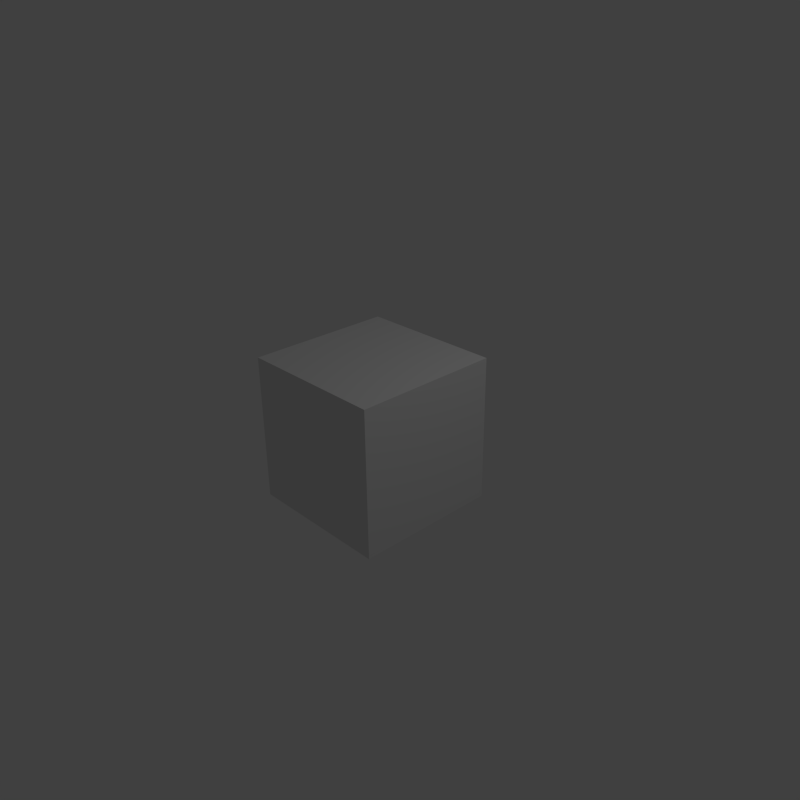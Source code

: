 # Source: fold_movie.blend  (saved by Blender 2.69.0; exported with 4.5.12 LTS)
import bpy
from mathutils import Matrix  # noqa: F401  (used for matrix-valued properties, if any)

bpy.ops.wm.read_factory_settings(use_empty=True)
scene = bpy.context.scene
scene.name = 'Scene'

# ---- collections
col_collection_1 = bpy.data.collections.new('Collection 1'); scene.collection.children.link(col_collection_1)

# ---- materials (node trees are filled in below, after node groups)
mat_material = bpy.data.materials.new('Material')
mat_material.alpha_threshold = 0.0
mat_material.use_transparent_shadow = False
mat_material.roughness = 0.5
mat_material.line_color = (0.0, 0.0, 0.0, 1.0)

# ---- material node trees

# ---- world
world_world = bpy.data.worlds.new('World'); scene.world = world_world
world_world.color = (0.05088, 0.05088, 0.05088)
world_world.use_sun_shadow = False
world_world.sun_shadow_jitter_overblur = 0.0
world_world.cycles.sampling_method = 'MANUAL'
world_world.cycles.sample_map_resolution = 256

# ---- cameras
cam_camera = bpy.data.cameras.new('Camera')
cam_camera.clip_end = 100.0
cam_camera.lens = 35.0
cam_camera.sensor_width = 32.0
cam_camera.sensor_height = 18.0
cam_camera.ortho_scale = 7.314
cam_camera.dof.focus_distance = 0.0
cam_camera.dof.aperture_fstop = 128.0

# ---- lights
light_lamp = bpy.data.lights.new('Lamp', 'POINT')
light_lamp.transmission_factor = 0.0
light_lamp.cutoff_distance = 30.0
light_lamp.energy = 100.0
light_lamp.shadow_buffer_clip_start = 1.001
light_lamp.shadow_soft_size = 1.0
light_lamp.shadow_maximum_resolution = 0.006
light_lamp.use_absolute_resolution = True
light_lamp.cycles.use_multiple_importance_sampling = False

# ---- meshes
me_cube = bpy.data.meshes.new('Cube')
me_cube.from_pydata([(1.0, 1.0, -1.0), (1.0, -1.0, -1.0), (-1.0, -1.0, -1.0), (-1.0, 1.0, -1.0), (1.0, 1.0, 1.0), (1.0, -1.0, 1.0), (-1.0, -1.0, 1.0), (-1.0, 1.0, 1.0)], [], [(0, 1, 2, 3), (4, 7, 6, 5), (0, 4, 5, 1), (1, 5, 6, 2), (2, 6, 7, 3), (4, 0, 3, 7)])
me_cube.materials.append(mat_material)
me_cube.use_remesh_preserve_volume = False
me_cube.use_remesh_preserve_attributes = False
me_cube.use_mirror_vertex_groups = False
me_cube.update()

# ---- objects
ob_cube = bpy.data.objects.new('Cube', me_cube)
ob_lamp = bpy.data.objects.new('Lamp', light_lamp)
ob_camera = bpy.data.objects.new('Camera', cam_camera)

# ---- transforms, parenting, visibility, modifiers, constraints
ob_cube.location = (0.0, 0.0, 0.0)
ob_cube.lock_rotations_4d = False
ob_cube.empty_display_type = 'ARROWS'
ob_cube.lineart.crease_threshold = 0.0
ob_lamp.location = (4.076, 1.005, 5.904)
ob_lamp.rotation_euler = (0.6503, 0.05522, 1.866)
ob_lamp.lock_rotations_4d = False
ob_lamp.empty_display_type = 'ARROWS'
ob_lamp.color = (0.0, 0.0, 0.0, 0.0)
ob_lamp.lineart.crease_threshold = 0.0
ob_camera.location = (7.481, -6.508, 5.344)
ob_camera.rotation_euler = (1.109, 0.01082, 0.8149)
ob_camera.lock_rotations_4d = False
ob_camera.empty_display_type = 'ARROWS'
ob_camera.color = (0.0, 0.0, 0.0, 0.0)
ob_camera.display_type = 'WIRE'
ob_camera.lineart.crease_threshold = 0.0

# ---- collection membership
col_collection_1.objects.link(ob_cube)
col_collection_1.objects.link(ob_lamp)
col_collection_1.objects.link(ob_camera)

# ---- scene / render settings (as saved in the file)
scene.camera = ob_camera
scene.frame_start = 0; scene.frame_end = 404; scene.frame_set(60)
scene.render.engine = 'BLENDER_EEVEE_NEXT'
scene.render.image_settings.file_format = 'FFMPEG'
scene.render.image_settings.color_mode = 'RGB'
scene.render.image_settings.compression = 90
scene.render.resolution_x = 1200
scene.render.resolution_y = 1200
scene.render.resolution_percentage = 50
scene.render.fps = 10
scene.render.dither_intensity = 0.0
scene.render.bake_margin = 2
scene.render.bake_bias = 0.0
scene.cycles.use_denoising = False
scene.cycles.samples = 10
scene.cycles.sampling_pattern = 'TABULATED_SOBOL'
scene.cycles.light_sampling_threshold = 0.0
scene.cycles.use_adaptive_sampling = False
scene.cycles.use_light_tree = False
scene.cycles.blur_glossy = 0.0
scene.cycles.volume_bounces = 1
scene.cycles.pixel_filter_type = 'GAUSSIAN'
scene.cycles.sample_clamp_indirect = 0.0
scene.view_settings.view_transform = 'Standard'
bpy.context.view_layer.update()
